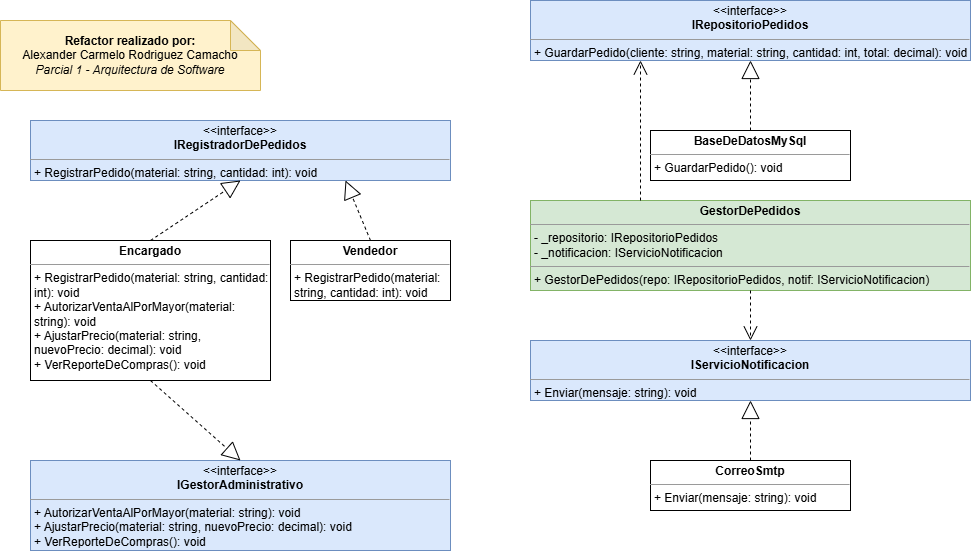

The diagram above was exported from draw.io. Its source (the exported page's mxGraphModel, read from the mxfile embedded in the PNG):
<mxGraphModel dx="1094" dy="473" grid="1" gridSize="10" guides="1" tooltips="1" connect="1" arrows="1" fold="1" page="1" pageScale="1" pageWidth="1100" pageHeight="850" math="0" shadow="0">
  <root>
    <mxCell id="0" />
    <mxCell id="1" parent="0" />
    <mxCell id="placa" parent="1" style="shape=note;whiteSpace=wrap;html=1;backgroundOutline=1;darkOpacity=0.05;fillColor=#fff2cc;strokeColor=#d6b656;fontStyle=0;" value="&lt;b&gt;Refactor realizado por:&lt;/b&gt;&lt;br&gt;Alexander Carmelo Rodriguez Camacho&lt;br&gt;&lt;i&gt;Parcial 1 - Arquitectura de Software&lt;/i&gt;" vertex="1">
      <mxGeometry height="70" width="260" x="40" y="40" as="geometry" />
    </mxCell>
    <mxCell id="i_reg" parent="1" style="verticalAlign=top;align=left;overflow=fill;fontSize=12;fontFamily=Helvetica;html=1;whiteSpace=wrap;fillColor=#dae8fc;strokeColor=#6c8ebf;" value="&lt;p style=&quot;margin:0px;margin-top:4px;text-align:center;&quot;&gt;&amp;lt;&amp;lt;interface&amp;gt;&amp;gt;&lt;br&gt;&lt;b&gt;IRegistradorDePedidos&lt;/b&gt;&lt;/p&gt;&lt;hr size=&quot;1&quot;&gt;&lt;p style=&quot;margin:0px;margin-left:4px;&quot;&gt;+ RegistrarPedido(material: string, cantidad: int): void&lt;/p&gt;" vertex="1">
      <mxGeometry height="60" width="420" x="70" y="140" as="geometry" />
    </mxCell>
    <mxCell id="i_adm" parent="1" style="verticalAlign=top;align=left;overflow=fill;fontSize=12;fontFamily=Helvetica;html=1;whiteSpace=wrap;fillColor=#dae8fc;strokeColor=#6c8ebf;" value="&lt;p style=&quot;margin:0px;margin-top:4px;text-align:center;&quot;&gt;&amp;lt;&amp;lt;interface&amp;gt;&amp;gt;&lt;br&gt;&lt;b&gt;IGestorAdministrativo&lt;/b&gt;&lt;/p&gt;&lt;hr size=&quot;1&quot;&gt;&lt;p style=&quot;margin:0px;margin-left:4px;&quot;&gt;+ AutorizarVentaAlPorMayor(material: string): void&lt;br&gt;+ AjustarPrecio(material: string, nuevoPrecio: decimal): void&lt;br&gt;+ VerReporteDeCompras(): void&lt;/p&gt;" vertex="1">
      <mxGeometry height="90" width="420" x="70" y="480" as="geometry" />
    </mxCell>
    <mxCell id="c_enc" parent="1" style="verticalAlign=top;align=left;overflow=fill;fontSize=12;fontFamily=Helvetica;html=1;whiteSpace=wrap;fillColor=#ffffff;strokeColor=#000000;" value="&lt;p style=&quot;margin:0px;margin-top:4px;text-align:center;&quot;&gt;&lt;b&gt;Encargado&lt;/b&gt;&lt;/p&gt;&lt;hr size=&quot;1&quot;&gt;&lt;p style=&quot;margin:0px;margin-left:4px;&quot;&gt;+ RegistrarPedido(material: string, cantidad: int): void&lt;br&gt;+ AutorizarVentaAlPorMayor(material: string): void&lt;br&gt;+ AjustarPrecio(material: string, nuevoPrecio: decimal): void&lt;br&gt;+ VerReporteDeCompras(): void&lt;/p&gt;" vertex="1">
      <mxGeometry height="140" width="240" x="70" y="260" as="geometry" />
    </mxCell>
    <mxCell id="c_ven" parent="1" style="verticalAlign=top;align=left;overflow=fill;fontSize=12;fontFamily=Helvetica;html=1;whiteSpace=wrap;fillColor=#ffffff;strokeColor=#000000;" value="&lt;p style=&quot;margin:0px;margin-top:4px;text-align:center;&quot;&gt;&lt;b&gt;Vendedor&lt;/b&gt;&lt;/p&gt;&lt;hr size=&quot;1&quot;&gt;&lt;p style=&quot;margin:0px;margin-left:4px;&quot;&gt;+ RegistrarPedido(material: string, cantidad: int): void&lt;/p&gt;" vertex="1">
      <mxGeometry height="60" width="160" x="330" y="260" as="geometry" />
    </mxCell>
    <mxCell id="i_repo" parent="1" style="verticalAlign=top;align=left;overflow=fill;fontSize=12;fontFamily=Helvetica;html=1;whiteSpace=wrap;fillColor=#dae8fc;strokeColor=#6c8ebf;" value="&lt;p style=&quot;margin:0px;margin-top:4px;text-align:center;&quot;&gt;&amp;lt;&amp;lt;interface&amp;gt;&amp;gt;&lt;br&gt;&lt;b&gt;IRepositorioPedidos&lt;/b&gt;&lt;/p&gt;&lt;hr size=&quot;1&quot;&gt;&lt;p style=&quot;margin:0px;margin-left:4px;&quot;&gt;+ GuardarPedido(cliente: string, material: string, cantidad: int, total: decimal): void&lt;/p&gt;" vertex="1">
      <mxGeometry height="60" width="440" x="570" y="20" as="geometry" />
    </mxCell>
    <mxCell id="i_notif" parent="1" style="verticalAlign=top;align=left;overflow=fill;fontSize=12;fontFamily=Helvetica;html=1;whiteSpace=wrap;fillColor=#dae8fc;strokeColor=#6c8ebf;" value="&lt;p style=&quot;margin:0px;margin-top:4px;text-align:center;&quot;&gt;&amp;lt;&amp;lt;interface&amp;gt;&amp;gt;&lt;br&gt;&lt;b&gt;IServicioNotificacion&lt;/b&gt;&lt;/p&gt;&lt;hr size=&quot;1&quot;&gt;&lt;p style=&quot;margin:0px;margin-left:4px;&quot;&gt;+ Enviar(mensaje: string): void&lt;/p&gt;" vertex="1">
      <mxGeometry height="60" width="440" x="570" y="360" as="geometry" />
    </mxCell>
    <mxCell id="c_mysql" parent="1" style="verticalAlign=top;align=left;overflow=fill;fontSize=12;fontFamily=Helvetica;html=1;whiteSpace=wrap;fillColor=#ffffff;strokeColor=#000000;" value="&lt;p style=&quot;margin:0px;margin-top:4px;text-align:center;&quot;&gt;&lt;b&gt;BaseDeDatosMySql&lt;/b&gt;&lt;/p&gt;&lt;hr size=&quot;1&quot;&gt;&lt;p style=&quot;margin:0px;margin-left:4px;&quot;&gt;+ GuardarPedido(): void&lt;/p&gt;" vertex="1">
      <mxGeometry height="50" width="200" x="690" y="150" as="geometry" />
    </mxCell>
    <mxCell id="c_smtp" parent="1" style="verticalAlign=top;align=left;overflow=fill;fontSize=12;fontFamily=Helvetica;html=1;whiteSpace=wrap;fillColor=#ffffff;strokeColor=#000000;" value="&lt;p style=&quot;margin:0px;margin-top:4px;text-align:center;&quot;&gt;&lt;b&gt;CorreoSmtp&lt;/b&gt;&lt;/p&gt;&lt;hr size=&quot;1&quot;&gt;&lt;p style=&quot;margin:0px;margin-left:4px;&quot;&gt;+ Enviar(mensaje: string): void&lt;/p&gt;" vertex="1">
      <mxGeometry height="50" width="200" x="690" y="480" as="geometry" />
    </mxCell>
    <mxCell id="c_gestor" parent="1" style="verticalAlign=top;align=left;overflow=fill;fontSize=12;fontFamily=Helvetica;html=1;whiteSpace=wrap;fillColor=#d5e8d4;strokeColor=#82b366;" value="&lt;p style=&quot;margin:0px;margin-top:4px;text-align:center;&quot;&gt;&lt;b&gt;GestorDePedidos&lt;/b&gt;&lt;/p&gt;&lt;hr size=&quot;1&quot;&gt;&lt;p style=&quot;margin:0px;margin-left:4px;&quot;&gt;- _repositorio: IRepositorioPedidos&lt;br&gt;- _notificacion: IServicioNotificacion&lt;/p&gt;&lt;hr size=&quot;1&quot;&gt;&lt;p style=&quot;margin:0px;margin-left:4px;&quot;&gt;+ GestorDePedidos(repo: IRepositorioPedidos, notif: IServicioNotificacion)&lt;br&gt;+ ProcesarPedido(cliente, tipoCliente, material, cantidad, precioUnitario): void&lt;/p&gt;" vertex="1">
      <mxGeometry height="90" width="440" x="570" y="220" as="geometry" />
    </mxCell>
    <mxCell id="r1" edge="1" parent="1" source="c_enc" style="endArrow=block;endSize=16;endFill=0;html=1;dashed=1;entryX=0.5;entryY=1;entryDx=0;entryDy=0;exitX=0.5;exitY=0;exitDx=0;exitDy=0;" target="i_reg">
      <mxGeometry relative="1" width="160" as="geometry" />
    </mxCell>
    <mxCell id="r2" edge="1" parent="1" source="c_enc" style="endArrow=block;endSize=16;endFill=0;html=1;dashed=1;entryX=0.5;entryY=0;entryDx=0;entryDy=0;exitX=0.5;exitY=1;exitDx=0;exitDy=0;" target="i_adm">
      <mxGeometry relative="1" width="160" as="geometry" />
    </mxCell>
    <mxCell id="r3" edge="1" parent="1" source="c_ven" style="endArrow=block;endSize=16;endFill=0;html=1;dashed=1;entryX=0.75;entryY=1;entryDx=0;entryDy=0;exitX=0.5;exitY=0;exitDx=0;exitDy=0;" target="i_reg">
      <mxGeometry relative="1" width="160" as="geometry" />
    </mxCell>
    <mxCell id="r4" edge="1" parent="1" source="c_mysql" style="endArrow=block;endSize=16;endFill=0;html=1;dashed=1;entryX=0.5;entryY=1;entryDx=0;entryDy=0;exitX=0.5;exitY=0;exitDx=0;exitDy=0;" target="i_repo">
      <mxGeometry relative="1" width="160" as="geometry" />
    </mxCell>
    <mxCell id="r5" edge="1" parent="1" source="c_smtp" style="endArrow=block;endSize=16;endFill=0;html=1;dashed=1;entryX=0.5;entryY=1;entryDx=0;entryDy=0;exitX=0.5;exitY=0;exitDx=0;exitDy=0;" target="i_notif">
      <mxGeometry relative="1" width="160" as="geometry" />
    </mxCell>
    <mxCell id="r6" edge="1" parent="1" source="c_gestor" style="endArrow=open;endSize=12;html=1;dashed=1;exitX=0.25;exitY=0;exitDx=0;exitDy=0;entryX=0.25;entryY=1;entryDx=0;entryDy=0;" target="i_repo">
      <mxGeometry relative="1" width="160" as="geometry" />
    </mxCell>
    <mxCell id="r7" edge="1" parent="1" source="c_gestor" style="endArrow=open;endSize=12;html=1;dashed=1;exitX=0.5;exitY=1;exitDx=0;exitDy=0;entryX=0.5;entryY=0;entryDx=0;entryDy=0;" target="i_notif">
      <mxGeometry relative="1" width="160" as="geometry" />
    </mxCell>
  </root>
</mxGraphModel>